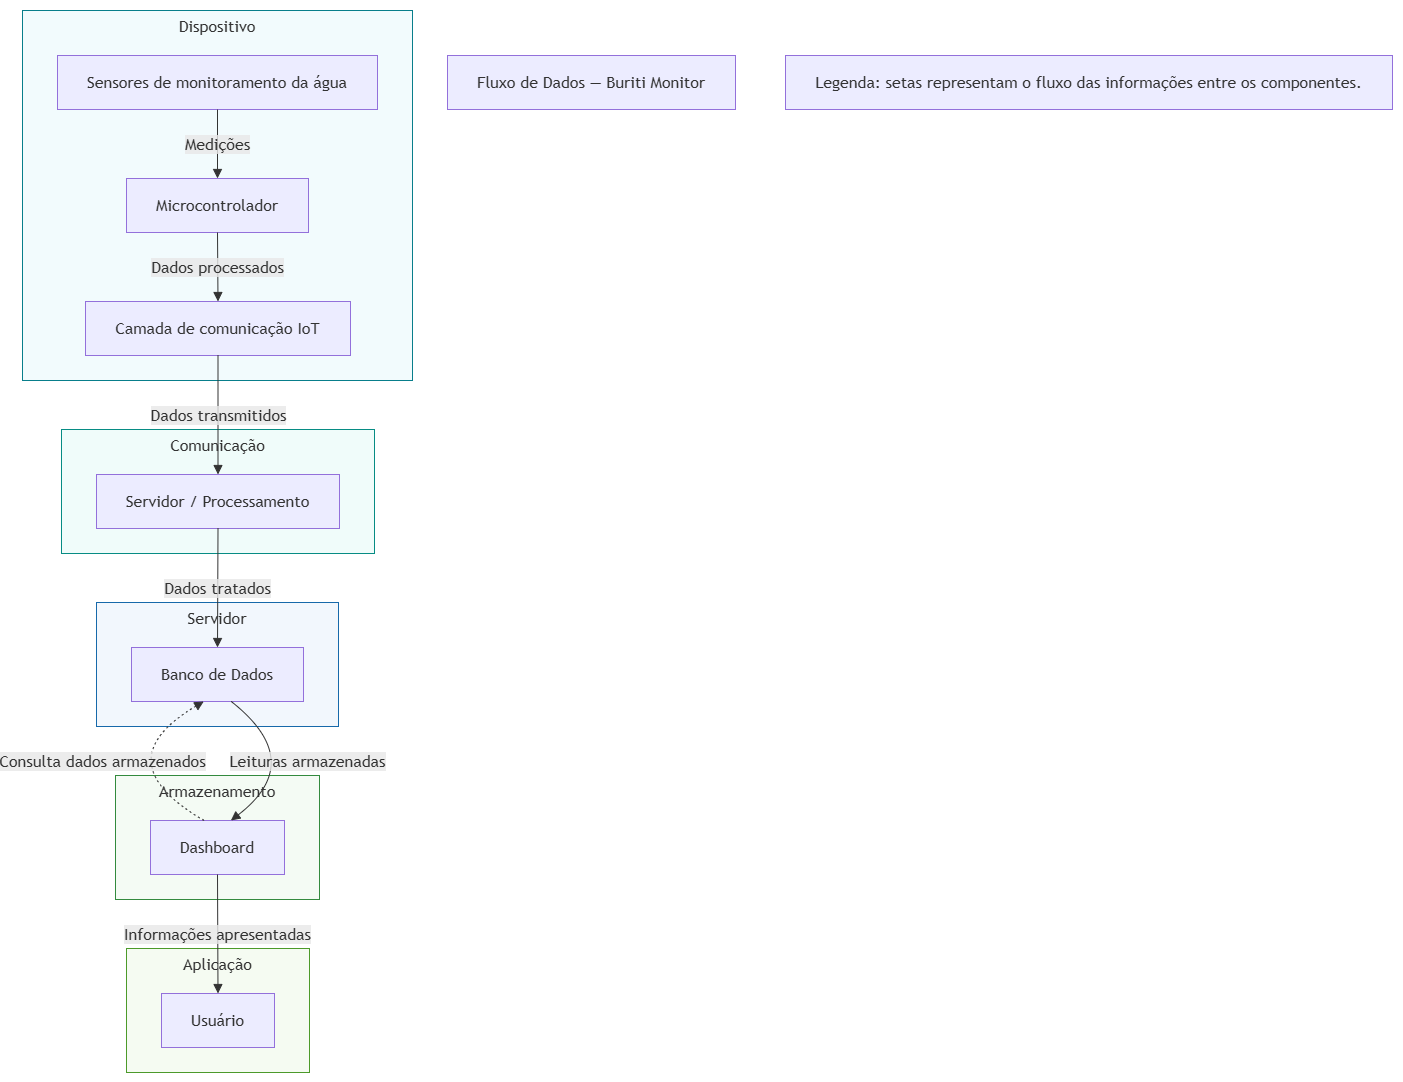

The diagram above was exported from draw.io. Its source (the exported page's mxGraphModel, read from the mxfile embedded in the PNG):
<mxGraphModel dx="774" dy="425" grid="1" gridSize="10" guides="1" tooltips="1" connect="1" arrows="1" fold="1" page="1" pageScale="1" pageWidth="827" pageHeight="1169" math="0" shadow="0">
  <root>
    <mxCell id="0" />
    <mxCell id="1" parent="0" />
    <UserObject label="" mermaidData="{&#10;  &quot;data&quot;: &quot;flowchart TD\n  T[\&quot;Fluxo de Dados — Buriti Monitor\&quot;]\n\n  subgraph dispositivo[\&quot;Dispositivo\&quot;]\n    S[\&quot;Sensores de monitoramento da água\&quot;]\n    M[\&quot;Microcontrolador\&quot;]\n    S --&gt;|Medições| M\n    M --&gt;|Dados processados| C\n  end\n\n  subgraph comunicacao[\&quot;Comunicação\&quot;]\n    C[\&quot;Camada de comunicação IoT\&quot;]\n    C --&gt;|Dados transmitidos| P\n  end\n\n  subgraph servidor[\&quot;Servidor\&quot;]\n    P[\&quot;Servidor / Processamento\&quot;]\n    P --&gt;|Dados tratados| B\n  end\n\n  subgraph armazenamento[\&quot;Armazenamento\&quot;]\n    B[\&quot;Banco de Dados\&quot;]\n    B --&gt;|Leituras armazenadas| D\n  end\n\n  subgraph aplicacao[\&quot;Aplicação\&quot;]\n    D[\&quot;Dashboard\&quot;]\n    D --&gt;|Informações apresentadas| U\n    U[\&quot;Usuário\&quot;]\n  end\n\n  D -.-&gt;|Consulta dados armazenados| B\n\n  L[\&quot;Legenda: setas representam o fluxo das informações entre os componentes.\&quot;]\n\n\n  class T titulo\n  class S,M dispositivo\n  class C comunicacao\n  class P servidor\n  class B armazenamento\n  class D,U aplicacao\n  class L legenda\n\n  style dispositivo fill:#F2FBFD,stroke:#087E8B,stroke-width:1px\n  style comunicacao fill:#F0FCFA,stroke:#078C84,stroke-width:1px\n  style servidor fill:#F2F7FD,stroke:#1769AA,stroke-width:1px\n  style armazenamento fill:#F4FBF4,stroke:#338A3E,stroke-width:1px\n  style aplicacao fill:#F5FBF2,stroke:#4C9A2A,stroke-width:1px\n  style L margin-top:20px&quot;,&#10;  &quot;config&quot;: null&#10;}" id="L5Gj4v85_vmhtN3Cjmv--1">
      <mxCell connectable="0" parent="1" style="group;transparentBounds=1;editIcon=1;lockedGroup=0;groupPadding=10;" vertex="1">
        <mxGeometry as="geometry" />
      </mxCell>
    </UserObject>
    <UserObject label="Dispositivo" mermaidId="n:dispositivo" mermaidBaseStyle="html=1;whiteSpace=wrap;strokeWidth=1;verticalAlign=top;fillColor=#F2FBFD;strokeColor=#087E8B;fontColor=light-dark(#333333,#cccccc);fontFamily=Trebuchet MS,Verdana,Arial,sans-serif;fontSize=16;" mermaidBaseValue="Dispositivo" id="L5Gj4v85_vmhtN3Cjmv--2">
      <mxCell parent="L5Gj4v85_vmhtN3Cjmv--1" style="html=1;whiteSpace=wrap;strokeWidth=1;verticalAlign=top;fillColor=#F2FBFD;strokeColor=#087E8B;fontColor=light-dark(#333333,#cccccc);fontFamily=Trebuchet MS,Verdana,Arial,sans-serif;fontSize=16;" vertex="1">
        <mxGeometry height="370" width="390" x="30" y="30" as="geometry" />
      </mxCell>
    </UserObject>
    <UserObject label="Sensores de monitoramento da água" mermaidId="n:S" mermaidBaseStyle="html=1;whiteSpace=wrap;strokeWidth=1;fillColor=light-dark(#ECECFF,#1f2020);strokeColor=light-dark(#9370DB,#cccccc);fontColor=light-dark(#333333,#cccccc);fontFamily=Trebuchet MS,Verdana,Arial,sans-serif;fontSize=16;" mermaidBaseValue="Sensores de monitoramento da água" id="L5Gj4v85_vmhtN3Cjmv--3">
      <mxCell parent="L5Gj4v85_vmhtN3Cjmv--2" style="html=1;whiteSpace=wrap;strokeWidth=1;fillColor=light-dark(#ECECFF,#1f2020);strokeColor=light-dark(#9370DB,#cccccc);fontColor=light-dark(#333333,#cccccc);fontFamily=Trebuchet MS,Verdana,Arial,sans-serif;fontSize=16;" vertex="1">
        <mxGeometry height="54" width="320" x="35" y="45" as="geometry" />
      </mxCell>
    </UserObject>
    <UserObject label="Microcontrolador" mermaidId="n:M" mermaidBaseStyle="html=1;whiteSpace=wrap;strokeWidth=1;fillColor=light-dark(#ECECFF,#1f2020);strokeColor=light-dark(#9370DB,#cccccc);fontColor=light-dark(#333333,#cccccc);fontFamily=Trebuchet MS,Verdana,Arial,sans-serif;fontSize=16;" mermaidBaseValue="Microcontrolador" id="L5Gj4v85_vmhtN3Cjmv--4">
      <mxCell parent="L5Gj4v85_vmhtN3Cjmv--2" style="html=1;whiteSpace=wrap;strokeWidth=1;fillColor=light-dark(#ECECFF,#1f2020);strokeColor=light-dark(#9370DB,#cccccc);fontColor=light-dark(#333333,#cccccc);fontFamily=Trebuchet MS,Verdana,Arial,sans-serif;fontSize=16;" vertex="1">
        <mxGeometry height="54" width="182" x="104" y="168" as="geometry" />
      </mxCell>
    </UserObject>
    <UserObject label="Camada de comunicação IoT" mermaidId="n:C" mermaidBaseStyle="html=1;whiteSpace=wrap;strokeWidth=1;fillColor=light-dark(#ECECFF,#1f2020);strokeColor=light-dark(#9370DB,#cccccc);fontColor=light-dark(#333333,#cccccc);fontFamily=Trebuchet MS,Verdana,Arial,sans-serif;fontSize=16;" mermaidBaseValue="Camada de comunicação IoT" id="L5Gj4v85_vmhtN3Cjmv--5">
      <mxCell parent="L5Gj4v85_vmhtN3Cjmv--2" style="html=1;whiteSpace=wrap;strokeWidth=1;fillColor=light-dark(#ECECFF,#1f2020);strokeColor=light-dark(#9370DB,#cccccc);fontColor=light-dark(#333333,#cccccc);fontFamily=Trebuchet MS,Verdana,Arial,sans-serif;fontSize=16;" vertex="1">
        <mxGeometry height="54" width="265" x="63" y="291" as="geometry" />
      </mxCell>
    </UserObject>
    <UserObject label="Medições" mermaidId="e:S-&gt;M#0" mermaidBaseStyle="curved=1;startArrow=none;endArrow=block;endSize=7;strokeColor=light-dark(#333333,#cccccc);html=1;fontSize=16;labelBackgroundColor=light-dark(#E8E8E88D,#2a2a2a8D);fontFamily=Trebuchet MS,Verdana,Arial,sans-serif;fontColor=light-dark(#333333,#cccccc);exitX=0.5;exitY=1;entryX=0.5;entryY=0;" mermaidBaseValue="Medições" id="L5Gj4v85_vmhtN3Cjmv--6">
      <mxCell edge="1" parent="L5Gj4v85_vmhtN3Cjmv--2" source="L5Gj4v85_vmhtN3Cjmv--3" style="curved=1;startArrow=none;endArrow=block;endSize=7;strokeColor=light-dark(#333333,#cccccc);html=1;fontSize=16;labelBackgroundColor=light-dark(#E8E8E88D,#2a2a2a8D);fontFamily=Trebuchet MS,Verdana,Arial,sans-serif;fontColor=light-dark(#333333,#cccccc);exitX=0.5;exitY=1;entryX=0.5;entryY=0;rounded=0;" target="L5Gj4v85_vmhtN3Cjmv--4">
        <mxGeometry relative="1" as="geometry">
          <Array as="points" />
        </mxGeometry>
      </mxCell>
    </UserObject>
    <UserObject label="Dados processados" mermaidId="e:M-&gt;C#0" mermaidBaseStyle="curved=1;startArrow=none;endArrow=block;endSize=7;strokeColor=light-dark(#333333,#cccccc);html=1;fontSize=16;labelBackgroundColor=light-dark(#E8E8E88D,#2a2a2a8D);fontFamily=Trebuchet MS,Verdana,Arial,sans-serif;fontColor=light-dark(#333333,#cccccc);exitX=0.5;exitY=1;entryX=0.5;entryY=0;" mermaidBaseValue="Dados processados" id="L5Gj4v85_vmhtN3Cjmv--7">
      <mxCell edge="1" parent="L5Gj4v85_vmhtN3Cjmv--2" source="L5Gj4v85_vmhtN3Cjmv--4" style="curved=1;startArrow=none;endArrow=block;endSize=7;strokeColor=light-dark(#333333,#cccccc);html=1;fontSize=16;labelBackgroundColor=light-dark(#E8E8E88D,#2a2a2a8D);fontFamily=Trebuchet MS,Verdana,Arial,sans-serif;fontColor=light-dark(#333333,#cccccc);exitX=0.5;exitY=1;entryX=0.5;entryY=0;rounded=0;" target="L5Gj4v85_vmhtN3Cjmv--5">
        <mxGeometry relative="1" as="geometry">
          <Array as="points" />
        </mxGeometry>
      </mxCell>
    </UserObject>
    <UserObject label="Comunicação" mermaidId="n:comunicacao" mermaidBaseStyle="html=1;whiteSpace=wrap;strokeWidth=1;verticalAlign=top;fillColor=#F0FCFA;strokeColor=#078C84;fontColor=light-dark(#333333,#cccccc);fontFamily=Trebuchet MS,Verdana,Arial,sans-serif;fontSize=16;" mermaidBaseValue="Comunicação" id="L5Gj4v85_vmhtN3Cjmv--8">
      <mxCell parent="L5Gj4v85_vmhtN3Cjmv--1" style="html=1;whiteSpace=wrap;strokeWidth=1;verticalAlign=top;fillColor=#F0FCFA;strokeColor=#078C84;fontColor=light-dark(#333333,#cccccc);fontFamily=Trebuchet MS,Verdana,Arial,sans-serif;fontSize=16;" vertex="1">
        <mxGeometry height="124" width="313" x="69" y="449" as="geometry" />
      </mxCell>
    </UserObject>
    <UserObject label="Servidor / Processamento" mermaidId="n:P" mermaidBaseStyle="html=1;whiteSpace=wrap;strokeWidth=1;fillColor=light-dark(#ECECFF,#1f2020);strokeColor=light-dark(#9370DB,#cccccc);fontColor=light-dark(#333333,#cccccc);fontFamily=Trebuchet MS,Verdana,Arial,sans-serif;fontSize=16;" mermaidBaseValue="Servidor / Processamento" id="L5Gj4v85_vmhtN3Cjmv--9">
      <mxCell parent="L5Gj4v85_vmhtN3Cjmv--8" style="html=1;whiteSpace=wrap;strokeWidth=1;fillColor=light-dark(#ECECFF,#1f2020);strokeColor=light-dark(#9370DB,#cccccc);fontColor=light-dark(#333333,#cccccc);fontFamily=Trebuchet MS,Verdana,Arial,sans-serif;fontSize=16;" vertex="1">
        <mxGeometry height="54" width="243" x="35" y="45" as="geometry" />
      </mxCell>
    </UserObject>
    <UserObject label="Servidor" mermaidId="n:servidor" mermaidBaseStyle="html=1;whiteSpace=wrap;strokeWidth=1;verticalAlign=top;fillColor=#F2F7FD;strokeColor=#1769AA;fontColor=light-dark(#333333,#cccccc);fontFamily=Trebuchet MS,Verdana,Arial,sans-serif;fontSize=16;" mermaidBaseValue="Servidor" id="L5Gj4v85_vmhtN3Cjmv--10">
      <mxCell parent="L5Gj4v85_vmhtN3Cjmv--1" style="html=1;whiteSpace=wrap;strokeWidth=1;verticalAlign=top;fillColor=#F2F7FD;strokeColor=#1769AA;fontColor=light-dark(#333333,#cccccc);fontFamily=Trebuchet MS,Verdana,Arial,sans-serif;fontSize=16;" vertex="1">
        <mxGeometry height="124" width="242" x="104" y="622" as="geometry" />
      </mxCell>
    </UserObject>
    <UserObject label="Banco de Dados" mermaidId="n:B" mermaidBaseStyle="html=1;whiteSpace=wrap;strokeWidth=1;fillColor=light-dark(#ECECFF,#1f2020);strokeColor=light-dark(#9370DB,#cccccc);fontColor=light-dark(#333333,#cccccc);fontFamily=Trebuchet MS,Verdana,Arial,sans-serif;fontSize=16;" mermaidBaseValue="Banco de Dados" id="L5Gj4v85_vmhtN3Cjmv--11">
      <mxCell parent="L5Gj4v85_vmhtN3Cjmv--10" style="html=1;whiteSpace=wrap;strokeWidth=1;fillColor=light-dark(#ECECFF,#1f2020);strokeColor=light-dark(#9370DB,#cccccc);fontColor=light-dark(#333333,#cccccc);fontFamily=Trebuchet MS,Verdana,Arial,sans-serif;fontSize=16;" vertex="1">
        <mxGeometry height="54" width="172" x="35" y="45" as="geometry" />
      </mxCell>
    </UserObject>
    <UserObject label="Armazenamento" mermaidId="n:armazenamento" mermaidBaseStyle="html=1;whiteSpace=wrap;strokeWidth=1;verticalAlign=top;fillColor=#F4FBF4;strokeColor=#338A3E;fontColor=light-dark(#333333,#cccccc);fontFamily=Trebuchet MS,Verdana,Arial,sans-serif;fontSize=16;" mermaidBaseValue="Armazenamento" id="L5Gj4v85_vmhtN3Cjmv--12">
      <mxCell parent="L5Gj4v85_vmhtN3Cjmv--1" style="html=1;whiteSpace=wrap;strokeWidth=1;verticalAlign=top;fillColor=#F4FBF4;strokeColor=#338A3E;fontColor=light-dark(#333333,#cccccc);fontFamily=Trebuchet MS,Verdana,Arial,sans-serif;fontSize=16;" vertex="1">
        <mxGeometry height="124" width="204" x="123" y="795" as="geometry" />
      </mxCell>
    </UserObject>
    <UserObject label="Dashboard" mermaidId="n:D" mermaidBaseStyle="html=1;whiteSpace=wrap;strokeWidth=1;fillColor=light-dark(#ECECFF,#1f2020);strokeColor=light-dark(#9370DB,#cccccc);fontColor=light-dark(#333333,#cccccc);fontFamily=Trebuchet MS,Verdana,Arial,sans-serif;fontSize=16;" mermaidBaseValue="Dashboard" id="L5Gj4v85_vmhtN3Cjmv--13">
      <mxCell parent="L5Gj4v85_vmhtN3Cjmv--12" style="html=1;whiteSpace=wrap;strokeWidth=1;fillColor=light-dark(#ECECFF,#1f2020);strokeColor=light-dark(#9370DB,#cccccc);fontColor=light-dark(#333333,#cccccc);fontFamily=Trebuchet MS,Verdana,Arial,sans-serif;fontSize=16;" vertex="1">
        <mxGeometry height="54" width="134" x="35" y="45" as="geometry" />
      </mxCell>
    </UserObject>
    <UserObject label="Aplicação" mermaidId="n:aplicacao" mermaidBaseStyle="html=1;whiteSpace=wrap;strokeWidth=1;verticalAlign=top;fillColor=#F5FBF2;strokeColor=#4C9A2A;fontColor=light-dark(#333333,#cccccc);fontFamily=Trebuchet MS,Verdana,Arial,sans-serif;fontSize=16;" mermaidBaseValue="Aplicação" id="L5Gj4v85_vmhtN3Cjmv--14">
      <mxCell parent="L5Gj4v85_vmhtN3Cjmv--1" style="html=1;whiteSpace=wrap;strokeWidth=1;verticalAlign=top;fillColor=#F5FBF2;strokeColor=#4C9A2A;fontColor=light-dark(#333333,#cccccc);fontFamily=Trebuchet MS,Verdana,Arial,sans-serif;fontSize=16;" vertex="1">
        <mxGeometry height="124" width="183" x="134" y="968" as="geometry" />
      </mxCell>
    </UserObject>
    <UserObject label="Usuário" mermaidId="n:U" mermaidBaseStyle="html=1;whiteSpace=wrap;strokeWidth=1;fillColor=light-dark(#ECECFF,#1f2020);strokeColor=light-dark(#9370DB,#cccccc);fontColor=light-dark(#333333,#cccccc);fontFamily=Trebuchet MS,Verdana,Arial,sans-serif;fontSize=16;" mermaidBaseValue="Usuário" id="L5Gj4v85_vmhtN3Cjmv--15">
      <mxCell parent="L5Gj4v85_vmhtN3Cjmv--14" style="html=1;whiteSpace=wrap;strokeWidth=1;fillColor=light-dark(#ECECFF,#1f2020);strokeColor=light-dark(#9370DB,#cccccc);fontColor=light-dark(#333333,#cccccc);fontFamily=Trebuchet MS,Verdana,Arial,sans-serif;fontSize=16;" vertex="1">
        <mxGeometry height="54" width="113" x="35" y="45" as="geometry" />
      </mxCell>
    </UserObject>
    <UserObject label="Fluxo de Dados — Buriti Monitor" mermaidId="n:T" mermaidBaseStyle="html=1;whiteSpace=wrap;strokeWidth=1;fillColor=light-dark(#ECECFF,#1f2020);strokeColor=light-dark(#9370DB,#cccccc);fontColor=light-dark(#333333,#cccccc);fontFamily=Trebuchet MS,Verdana,Arial,sans-serif;fontSize=16;" mermaidBaseValue="Fluxo de Dados — Buriti Monitor" id="L5Gj4v85_vmhtN3Cjmv--16">
      <mxCell parent="L5Gj4v85_vmhtN3Cjmv--1" style="html=1;whiteSpace=wrap;strokeWidth=1;fillColor=light-dark(#ECECFF,#1f2020);strokeColor=light-dark(#9370DB,#cccccc);fontColor=light-dark(#333333,#cccccc);fontFamily=Trebuchet MS,Verdana,Arial,sans-serif;fontSize=16;" vertex="1">
        <mxGeometry height="54" width="288" x="455" y="75" as="geometry" />
      </mxCell>
    </UserObject>
    <UserObject label="Legenda: setas representam o fluxo das informações entre os componentes." mermaidId="n:L" mermaidBaseStyle="html=1;whiteSpace=wrap;strokeWidth=1;fillColor=light-dark(#ECECFF,#1f2020);strokeColor=light-dark(#9370DB,#cccccc);fontColor=light-dark(#333333,#cccccc);fontFamily=Trebuchet MS,Verdana,Arial,sans-serif;fontSize=16;" mermaidBaseValue="Legenda: setas representam o fluxo das informações entre os componentes." id="L5Gj4v85_vmhtN3Cjmv--17">
      <mxCell parent="L5Gj4v85_vmhtN3Cjmv--1" style="html=1;whiteSpace=wrap;strokeWidth=1;fillColor=light-dark(#ECECFF,#1f2020);strokeColor=light-dark(#9370DB,#cccccc);fontColor=light-dark(#333333,#cccccc);fontFamily=Trebuchet MS,Verdana,Arial,sans-serif;fontSize=16;" vertex="1">
        <mxGeometry height="54" width="607" x="793" y="75" as="geometry" />
      </mxCell>
    </UserObject>
    <UserObject label="Dados transmitidos" mermaidId="e:C-&gt;P#0" mermaidBaseStyle="curved=1;startArrow=none;endArrow=block;endSize=7;strokeColor=light-dark(#333333,#cccccc);html=1;fontSize=16;labelBackgroundColor=light-dark(#E8E8E88D,#2a2a2a8D);fontFamily=Trebuchet MS,Verdana,Arial,sans-serif;fontColor=light-dark(#333333,#cccccc);exitX=0.5;exitY=1;entryX=0.5;entryY=0;" mermaidBaseValue="Dados transmitidos" id="L5Gj4v85_vmhtN3Cjmv--18">
      <mxCell edge="1" parent="L5Gj4v85_vmhtN3Cjmv--1" source="L5Gj4v85_vmhtN3Cjmv--5" style="curved=1;startArrow=none;endArrow=block;endSize=7;strokeColor=light-dark(#333333,#cccccc);html=1;fontSize=16;labelBackgroundColor=light-dark(#E8E8E88D,#2a2a2a8D);fontFamily=Trebuchet MS,Verdana,Arial,sans-serif;fontColor=light-dark(#333333,#cccccc);exitX=0.5;exitY=1;entryX=0.5;entryY=0;rounded=0;" target="L5Gj4v85_vmhtN3Cjmv--9">
        <mxGeometry relative="1" as="geometry">
          <Array as="points" />
        </mxGeometry>
      </mxCell>
    </UserObject>
    <UserObject label="Dados tratados" mermaidId="e:P-&gt;B#0" mermaidBaseStyle="curved=1;startArrow=none;endArrow=block;endSize=7;strokeColor=light-dark(#333333,#cccccc);html=1;fontSize=16;labelBackgroundColor=light-dark(#E8E8E88D,#2a2a2a8D);fontFamily=Trebuchet MS,Verdana,Arial,sans-serif;fontColor=light-dark(#333333,#cccccc);exitX=0.5;exitY=1;entryX=0.5;entryY=0;" mermaidBaseValue="Dados tratados" id="L5Gj4v85_vmhtN3Cjmv--19">
      <mxCell edge="1" parent="L5Gj4v85_vmhtN3Cjmv--1" source="L5Gj4v85_vmhtN3Cjmv--9" style="curved=1;startArrow=none;endArrow=block;endSize=7;strokeColor=light-dark(#333333,#cccccc);html=1;fontSize=16;labelBackgroundColor=light-dark(#E8E8E88D,#2a2a2a8D);fontFamily=Trebuchet MS,Verdana,Arial,sans-serif;fontColor=light-dark(#333333,#cccccc);exitX=0.5;exitY=1;entryX=0.5;entryY=0;rounded=0;" target="L5Gj4v85_vmhtN3Cjmv--11">
        <mxGeometry relative="1" as="geometry">
          <Array as="points" />
        </mxGeometry>
      </mxCell>
    </UserObject>
    <UserObject label="Leituras armazenadas" mermaidId="e:B-&gt;D#0" mermaidBaseStyle="curved=1;startArrow=none;endArrow=block;endSize=7;strokeColor=light-dark(#333333,#cccccc);html=1;fontSize=16;labelBackgroundColor=light-dark(#E8E8E88D,#2a2a2a8D);fontFamily=Trebuchet MS,Verdana,Arial,sans-serif;fontColor=light-dark(#333333,#cccccc);exitX=0.5755813953488372;exitY=1;entryX=0.5970149253731343;entryY=0;curved=1;exitX=0.58;exitY=1;entryX=0.6;entryY=0;" mermaidBaseValue="Leituras armazenadas" id="L5Gj4v85_vmhtN3Cjmv--20">
      <mxCell edge="1" parent="L5Gj4v85_vmhtN3Cjmv--1" source="L5Gj4v85_vmhtN3Cjmv--11" style="curved=1;startArrow=none;endArrow=block;endSize=7;strokeColor=light-dark(#333333,#cccccc);html=1;fontSize=16;labelBackgroundColor=light-dark(#E8E8E88D,#2a2a2a8D);fontFamily=Trebuchet MS,Verdana,Arial,sans-serif;fontColor=light-dark(#333333,#cccccc);exitX=0.58;exitY=1;entryX=0.6;entryY=0;rounded=0;" target="L5Gj4v85_vmhtN3Cjmv--13">
        <mxGeometry relative="1" as="geometry">
          <mxPoint as="offset" />
          <Array as="points">
            <mxPoint x="315" y="781" />
          </Array>
        </mxGeometry>
      </mxCell>
    </UserObject>
    <UserObject label="Informações apresentadas" mermaidId="e:D-&gt;U#0" mermaidBaseStyle="curved=1;startArrow=none;endArrow=block;endSize=7;strokeColor=light-dark(#333333,#cccccc);html=1;fontSize=16;labelBackgroundColor=light-dark(#E8E8E88D,#2a2a2a8D);fontFamily=Trebuchet MS,Verdana,Arial,sans-serif;fontColor=light-dark(#333333,#cccccc);exitX=0.5;exitY=1;entryX=0.5;entryY=0;" mermaidBaseValue="Informações apresentadas" id="L5Gj4v85_vmhtN3Cjmv--21">
      <mxCell edge="1" parent="L5Gj4v85_vmhtN3Cjmv--1" source="L5Gj4v85_vmhtN3Cjmv--13" style="curved=1;startArrow=none;endArrow=block;endSize=7;strokeColor=light-dark(#333333,#cccccc);html=1;fontSize=16;labelBackgroundColor=light-dark(#E8E8E88D,#2a2a2a8D);fontFamily=Trebuchet MS,Verdana,Arial,sans-serif;fontColor=light-dark(#333333,#cccccc);exitX=0.5;exitY=1;entryX=0.5;entryY=0;rounded=0;" target="L5Gj4v85_vmhtN3Cjmv--15">
        <mxGeometry relative="1" as="geometry">
          <Array as="points" />
        </mxGeometry>
      </mxCell>
    </UserObject>
    <UserObject label="Consulta dados armazenados" mermaidId="e:D-&gt;B#0" mermaidBaseStyle="curved=1;dashed=1;dashPattern=2 3;fixDash=1;startArrow=none;endArrow=block;endSize=7;strokeColor=light-dark(#333333,#cccccc);html=1;fontSize=16;labelBackgroundColor=light-dark(#E8E8E88D,#2a2a2a8D);fontFamily=Trebuchet MS,Verdana,Arial,sans-serif;fontColor=light-dark(#333333,#cccccc);exitX=0.40298507462686567;exitY=0;entryX=0.42441860465116277;entryY=1;curved=1;exitX=0.4;exitY=0;entryX=0.42;entryY=1;" mermaidBaseValue="Consulta dados armazenados" id="L5Gj4v85_vmhtN3Cjmv--22">
      <mxCell edge="1" parent="L5Gj4v85_vmhtN3Cjmv--1" source="L5Gj4v85_vmhtN3Cjmv--13" style="curved=1;dashed=1;dashPattern=2 3;fixDash=1;startArrow=none;endArrow=block;endSize=7;strokeColor=light-dark(#333333,#cccccc);html=1;fontSize=16;labelBackgroundColor=light-dark(#E8E8E88D,#2a2a2a8D);fontFamily=Trebuchet MS,Verdana,Arial,sans-serif;fontColor=light-dark(#333333,#cccccc);exitX=0.4;exitY=0;entryX=0.42;entryY=1;rounded=0;" target="L5Gj4v85_vmhtN3Cjmv--11">
        <mxGeometry relative="1" as="geometry">
          <mxPoint as="offset" />
          <Array as="points">
            <mxPoint x="110" y="781" />
          </Array>
        </mxGeometry>
      </mxCell>
    </UserObject>
  </root>
</mxGraphModel>